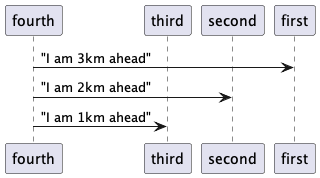

The diagram above was rendered by PlantUML. Its source (embedded in the PNG):
@startuml

' Participants definition
participant first order 4
participant third order 2
participant second order 3
participant fourth order 1

fourth->first: "I am 3km ahead"
fourth->second: "I am 2km ahead"
fourth->third: "I am 1km ahead"

@enduml